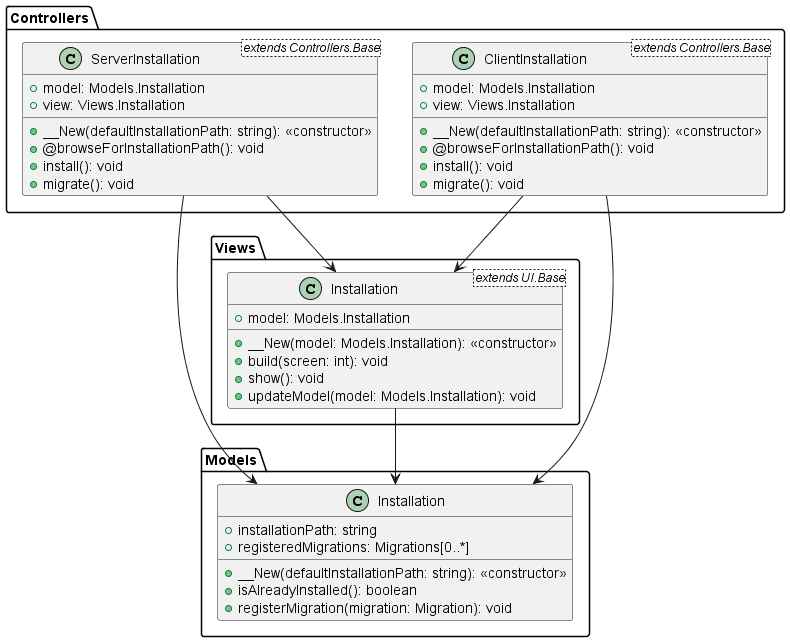

The diagram above was rendered by PlantUML. Its source (embedded in the PNG):
@startuml

'--- Controllers.ServerInstallation --------------------------------------------
class Controllers.ServerInstallation <extends Controllers.Base> {
  +model: Models.Installation
  +view: Views.Installation

  +__New(defaultInstallationPath: string): <<constructor>>
  +@browseForInstallationPath(): void
  +install(): void
  +migrate(): void
}

Controllers.ServerInstallation --> Models.Installation
Controllers.ServerInstallation --> Views.Installation

'--- Controllers.ClientInstallation --------------------------------------------
class Controllers.ClientInstallation <extends Controllers.Base> {
  +model: Models.Installation
  +view: Views.Installation

  +__New(defaultInstallationPath: string): <<constructor>>
  +@browseForInstallationPath(): void
  +install(): void
  +migrate(): void
}

Controllers.ClientInstallation --> Models.Installation
Controllers.ClientInstallation --> Views.Installation

'--- Models.Installation -------------------------------------------------------
class Models.Installation {
  +installationPath: string
  +registeredMigrations: Migrations[0..*]

  +__New(defaultInstallationPath: string): <<constructor>>
  +isAlreadyInstalled(): boolean
  +registerMigration(migration: Migration): void
}


'--- Views.Installation --------------------------------------------------------
class Views.Installation <extends UI.Base> {
  +model: Models.Installation

  +__New(model: Models.Installation): <<constructor>>
  +build(screen: int): void
  +show(): void
  +updateModel(model: Models.Installation): void
}

Views.Installation --> Models.Installation


@enduml